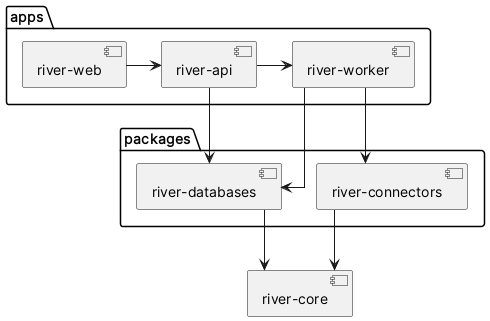

The diagram above was rendered by PlantUML. Its source (embedded in the PNG):
@startuml
top to bottom direction
skinparam linetype ortho

package apps {
[river-api]
[river-worker]
[river-web]
}
package packages {
[river-databases]
[river-connectors]
}

[river-core]

[river-web] -> [river-api]
[river-api] -> [river-worker]
[river-api] -> [river-databases]
[river-worker] --> [river-connectors]
[river-worker] --> [river-databases]
[river-databases] --> [river-core]
[river-connectors] --> [river-core]
@enduml